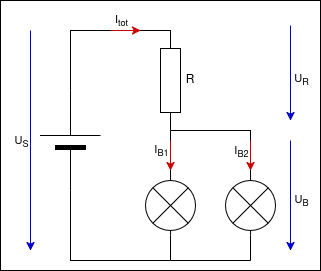

The diagram above was exported from draw.io. Its source (the exported page's mxGraphModel, read from the mxfile embedded in the PNG):
<mxGraphModel dx="670" dy="354" grid="1" gridSize="10" guides="1" tooltips="1" connect="1" arrows="1" fold="1" page="1" pageScale="1" pageWidth="850" pageHeight="1100" background="#ffffff" math="0" shadow="0">
  <root>
    <mxCell id="0" />
    <mxCell id="1" parent="0" />
    <mxCell id="FXRWcJAwKJ0lbc6aTtRK-1" value="" style="pointerEvents=1;verticalLabelPosition=bottom;shadow=0;dashed=0;align=center;html=1;verticalAlign=top;shape=mxgraph.electrical.miscellaneous.light_bulb;rotation=90;" vertex="1" parent="1">
      <mxGeometry x="390" y="360" width="60" height="50" as="geometry" />
    </mxCell>
    <mxCell id="FXRWcJAwKJ0lbc6aTtRK-2" value="" style="pointerEvents=1;verticalLabelPosition=bottom;shadow=0;dashed=0;align=center;html=1;verticalAlign=top;shape=mxgraph.electrical.miscellaneous.light_bulb;rotation=90;" vertex="1" parent="1">
      <mxGeometry x="470" y="360" width="60" height="50" as="geometry" />
    </mxCell>
    <mxCell id="FXRWcJAwKJ0lbc6aTtRK-3" value="" style="pointerEvents=1;verticalLabelPosition=bottom;shadow=0;dashed=0;align=center;html=1;verticalAlign=top;shape=mxgraph.electrical.resistors.resistor_1;rotation=90;" vertex="1" parent="1">
      <mxGeometry x="370" y="250" width="100" height="20" as="geometry" />
    </mxCell>
    <mxCell id="FXRWcJAwKJ0lbc6aTtRK-4" value="" style="endArrow=none;html=1;rounded=0;entryX=1;entryY=0.5;entryDx=0;entryDy=0;entryPerimeter=0;exitX=0;exitY=0.5;exitDx=0;exitDy=0;exitPerimeter=0;" edge="1" parent="1" source="FXRWcJAwKJ0lbc6aTtRK-1" target="FXRWcJAwKJ0lbc6aTtRK-3">
      <mxGeometry width="50" height="50" relative="1" as="geometry">
        <mxPoint x="400" y="400" as="sourcePoint" />
        <mxPoint x="450" y="350" as="targetPoint" />
      </mxGeometry>
    </mxCell>
    <mxCell id="FXRWcJAwKJ0lbc6aTtRK-5" value="" style="endArrow=none;html=1;rounded=0;entryX=1;entryY=0.5;entryDx=0;entryDy=0;entryPerimeter=0;exitX=0;exitY=0.5;exitDx=0;exitDy=0;exitPerimeter=0;" edge="1" parent="1" source="FXRWcJAwKJ0lbc6aTtRK-2" target="FXRWcJAwKJ0lbc6aTtRK-3">
      <mxGeometry width="50" height="50" relative="1" as="geometry">
        <mxPoint x="500" y="310" as="sourcePoint" />
        <mxPoint x="450" y="350" as="targetPoint" />
        <Array as="points">
          <mxPoint x="500" y="310" />
        </Array>
      </mxGeometry>
    </mxCell>
    <mxCell id="FXRWcJAwKJ0lbc6aTtRK-7" value="" style="endArrow=none;html=1;rounded=0;entryX=1;entryY=0.5;entryDx=0;entryDy=0;entryPerimeter=0;" edge="1" parent="1" target="FXRWcJAwKJ0lbc6aTtRK-1">
      <mxGeometry width="50" height="50" relative="1" as="geometry">
        <mxPoint x="420" y="440" as="sourcePoint" />
        <mxPoint x="450" y="350" as="targetPoint" />
      </mxGeometry>
    </mxCell>
    <mxCell id="FXRWcJAwKJ0lbc6aTtRK-8" value="" style="endArrow=none;html=1;rounded=0;exitX=1;exitY=0.5;exitDx=0;exitDy=0;exitPerimeter=0;" edge="1" parent="1" source="FXRWcJAwKJ0lbc6aTtRK-2">
      <mxGeometry width="50" height="50" relative="1" as="geometry">
        <mxPoint x="560" y="470" as="sourcePoint" />
        <mxPoint x="500" y="440" as="targetPoint" />
      </mxGeometry>
    </mxCell>
    <mxCell id="FXRWcJAwKJ0lbc6aTtRK-9" value="" style="endArrow=none;html=1;rounded=0;exitX=0;exitY=0.5;exitDx=0;exitDy=0;exitPerimeter=0;entryX=1;entryY=0.5;entryDx=0;entryDy=0;entryPerimeter=0;" edge="1" parent="1" source="FXRWcJAwKJ0lbc6aTtRK-3" target="FXRWcJAwKJ0lbc6aTtRK-12">
      <mxGeometry width="50" height="50" relative="1" as="geometry">
        <mxPoint x="400" y="400" as="sourcePoint" />
        <mxPoint x="320" y="210" as="targetPoint" />
        <Array as="points">
          <mxPoint x="320" y="210" />
        </Array>
      </mxGeometry>
    </mxCell>
    <mxCell id="FXRWcJAwKJ0lbc6aTtRK-10" value="" style="endArrow=none;html=1;rounded=0;" edge="1" parent="1">
      <mxGeometry width="50" height="50" relative="1" as="geometry">
        <mxPoint x="420" y="440" as="sourcePoint" />
        <mxPoint x="500" y="440" as="targetPoint" />
      </mxGeometry>
    </mxCell>
    <mxCell id="FXRWcJAwKJ0lbc6aTtRK-11" value="" style="endArrow=none;html=1;rounded=0;entryX=0;entryY=0.5;entryDx=0;entryDy=0;entryPerimeter=0;" edge="1" parent="1" target="FXRWcJAwKJ0lbc6aTtRK-12">
      <mxGeometry width="50" height="50" relative="1" as="geometry">
        <mxPoint x="420" y="440" as="sourcePoint" />
        <mxPoint x="320" y="440" as="targetPoint" />
        <Array as="points">
          <mxPoint x="320" y="440" />
        </Array>
      </mxGeometry>
    </mxCell>
    <mxCell id="FXRWcJAwKJ0lbc6aTtRK-12" value="" style="verticalLabelPosition=bottom;shadow=0;dashed=0;align=center;fillColor=strokeColor;html=1;verticalAlign=top;strokeWidth=1;shape=mxgraph.electrical.miscellaneous.monocell_battery;rotation=-90;" vertex="1" parent="1">
      <mxGeometry x="270" y="290" width="100" height="60" as="geometry" />
    </mxCell>
    <mxCell id="FXRWcJAwKJ0lbc6aTtRK-13" value="" style="endArrow=classic;html=1;rounded=0;strokeColor=light-dark(#0000CC,#0000CC);" edge="1" parent="1">
      <mxGeometry width="50" height="50" relative="1" as="geometry">
        <mxPoint x="280" y="210" as="sourcePoint" />
        <mxPoint x="280" y="430" as="targetPoint" />
      </mxGeometry>
    </mxCell>
    <mxCell id="FXRWcJAwKJ0lbc6aTtRK-14" value="U&lt;sub&gt;S&lt;/sub&gt;" style="edgeLabel;html=1;align=center;verticalAlign=middle;resizable=0;points=[];" vertex="1" connectable="0" parent="FXRWcJAwKJ0lbc6aTtRK-13">
      <mxGeometry x="-0.2409" y="2" relative="1" as="geometry">
        <mxPoint x="-12" y="27" as="offset" />
      </mxGeometry>
    </mxCell>
    <mxCell id="FXRWcJAwKJ0lbc6aTtRK-15" value="" style="endArrow=classic;html=1;rounded=0;strokeColor=light-dark(#0000CC,#0000CC);" edge="1" parent="1">
      <mxGeometry width="50" height="50" relative="1" as="geometry">
        <mxPoint x="540" y="320" as="sourcePoint" />
        <mxPoint x="540" y="430" as="targetPoint" />
      </mxGeometry>
    </mxCell>
    <mxCell id="FXRWcJAwKJ0lbc6aTtRK-16" value="U&lt;sub&gt;B&lt;/sub&gt;" style="edgeLabel;html=1;align=center;verticalAlign=middle;resizable=0;points=[];" vertex="1" connectable="0" parent="FXRWcJAwKJ0lbc6aTtRK-15">
      <mxGeometry x="-0.2409" y="2" relative="1" as="geometry">
        <mxPoint x="8" y="18" as="offset" />
      </mxGeometry>
    </mxCell>
    <mxCell id="FXRWcJAwKJ0lbc6aTtRK-17" value="" style="endArrow=classic;html=1;rounded=0;strokeColor=light-dark(#0000CC,#0000CC);" edge="1" parent="1">
      <mxGeometry width="50" height="50" relative="1" as="geometry">
        <mxPoint x="540" y="205" as="sourcePoint" />
        <mxPoint x="540" y="300" as="targetPoint" />
      </mxGeometry>
    </mxCell>
    <mxCell id="FXRWcJAwKJ0lbc6aTtRK-18" value="U&lt;sub&gt;R&lt;/sub&gt;" style="edgeLabel;html=1;align=center;verticalAlign=middle;resizable=0;points=[];" vertex="1" connectable="0" parent="FXRWcJAwKJ0lbc6aTtRK-17">
      <mxGeometry x="-0.2409" y="2" relative="1" as="geometry">
        <mxPoint x="8" y="18" as="offset" />
      </mxGeometry>
    </mxCell>
    <mxCell id="FXRWcJAwKJ0lbc6aTtRK-19" value="R" style="text;html=1;align=center;verticalAlign=middle;whiteSpace=wrap;rounded=0;" vertex="1" parent="1">
      <mxGeometry x="430" y="250" width="20" height="20" as="geometry" />
    </mxCell>
    <mxCell id="FXRWcJAwKJ0lbc6aTtRK-20" value="" style="endArrow=classic;html=1;rounded=0;strokeColor=light-dark(#CC0000,#CC0000);" edge="1" parent="1">
      <mxGeometry width="50" height="50" relative="1" as="geometry">
        <mxPoint x="420" y="320" as="sourcePoint" />
        <mxPoint x="420" y="350" as="targetPoint" />
      </mxGeometry>
    </mxCell>
    <mxCell id="FXRWcJAwKJ0lbc6aTtRK-28" value="I&lt;sub&gt;B1&lt;/sub&gt;" style="edgeLabel;html=1;align=center;verticalAlign=middle;resizable=0;points=[];" vertex="1" connectable="0" parent="FXRWcJAwKJ0lbc6aTtRK-20">
      <mxGeometry x="-0.4" y="2" relative="1" as="geometry">
        <mxPoint x="-12" y="1" as="offset" />
      </mxGeometry>
    </mxCell>
    <mxCell id="FXRWcJAwKJ0lbc6aTtRK-26" value="" style="endArrow=classic;html=1;rounded=0;strokeColor=light-dark(#CC0000,#CC0000);" edge="1" parent="1">
      <mxGeometry width="50" height="50" relative="1" as="geometry">
        <mxPoint x="500" y="320" as="sourcePoint" />
        <mxPoint x="500" y="350" as="targetPoint" />
      </mxGeometry>
    </mxCell>
    <mxCell id="FXRWcJAwKJ0lbc6aTtRK-29" value="I&lt;sub&gt;B2&lt;/sub&gt;" style="edgeLabel;html=1;align=center;verticalAlign=middle;resizable=0;points=[];" vertex="1" connectable="0" parent="FXRWcJAwKJ0lbc6aTtRK-26">
      <mxGeometry x="-0.3" y="1" relative="1" as="geometry">
        <mxPoint x="-11" as="offset" />
      </mxGeometry>
    </mxCell>
    <mxCell id="FXRWcJAwKJ0lbc6aTtRK-27" value="" style="endArrow=classic;html=1;rounded=0;strokeColor=light-dark(#CC0000,#CC0000);" edge="1" parent="1">
      <mxGeometry width="50" height="50" relative="1" as="geometry">
        <mxPoint x="360.25" y="210" as="sourcePoint" />
        <mxPoint x="390" y="210" as="targetPoint" />
      </mxGeometry>
    </mxCell>
    <mxCell id="FXRWcJAwKJ0lbc6aTtRK-30" value="I&lt;sub&gt;tot&lt;/sub&gt;" style="edgeLabel;html=1;align=center;verticalAlign=middle;resizable=0;points=[];" vertex="1" connectable="0" parent="FXRWcJAwKJ0lbc6aTtRK-27">
      <mxGeometry x="-0.2101" y="1" relative="1" as="geometry">
        <mxPoint x="-2" y="-9" as="offset" />
      </mxGeometry>
    </mxCell>
    <mxCell id="FXRWcJAwKJ0lbc6aTtRK-35" value="" style="rounded=0;whiteSpace=wrap;html=1;fillColor=none;" vertex="1" parent="1">
      <mxGeometry x="250" y="180" width="320" height="270" as="geometry" />
    </mxCell>
  </root>
</mxGraphModel>